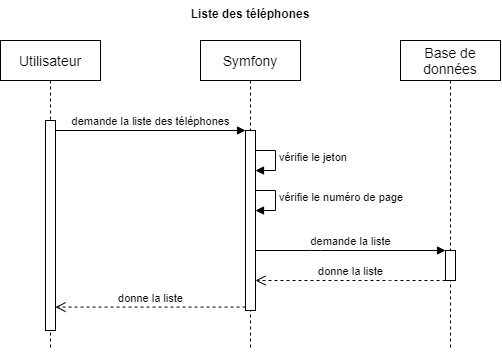

The diagram above was exported from draw.io. Its source (the exported page's mxGraphModel, read from the mxfile embedded in the PNG):
<mxGraphModel dx="802" dy="527" grid="1" gridSize="10" guides="1" tooltips="1" connect="1" arrows="1" fold="1" page="1" pageScale="1" pageWidth="1169" pageHeight="827" math="0" shadow="0">
  <root>
    <mxCell id="0" />
    <mxCell id="1" parent="0" />
    <mxCell id="_H1LuoF11MMQcwReehOu-19" value="vérifie le numéro de page" style="edgeStyle=orthogonalEdgeStyle;html=1;align=left;spacingLeft=2;endArrow=block;rounded=0;entryX=1;entryY=0;" edge="1" parent="1">
      <mxGeometry relative="1" as="geometry">
        <mxPoint x="330" y="230" as="sourcePoint" />
        <Array as="points">
          <mxPoint x="355" y="230" />
        </Array>
        <mxPoint x="335" y="250" as="targetPoint" />
      </mxGeometry>
    </mxCell>
    <mxCell id="_H1LuoF11MMQcwReehOu-16" value="vérifie le jeton" style="edgeStyle=orthogonalEdgeStyle;html=1;align=left;spacingLeft=2;endArrow=block;rounded=0;entryX=1;entryY=0;" edge="1" parent="1">
      <mxGeometry relative="1" as="geometry">
        <mxPoint x="330" y="190" as="sourcePoint" />
        <Array as="points">
          <mxPoint x="355" y="190" />
        </Array>
        <mxPoint x="335" y="210" as="targetPoint" />
      </mxGeometry>
    </mxCell>
    <mxCell id="_H1LuoF11MMQcwReehOu-1" value="&lt;font style=&quot;font-size: 14px&quot;&gt;Utilisateur&lt;/font&gt;" style="shape=umlLifeline;perimeter=lifelinePerimeter;whiteSpace=wrap;html=1;container=1;collapsible=0;recursiveResize=0;outlineConnect=0;" vertex="1" parent="1">
      <mxGeometry x="80" y="80" width="100" height="310" as="geometry" />
    </mxCell>
    <mxCell id="_H1LuoF11MMQcwReehOu-7" value="" style="html=1;points=[];perimeter=orthogonalPerimeter;" vertex="1" parent="_H1LuoF11MMQcwReehOu-1">
      <mxGeometry x="45" y="80" width="10" height="210" as="geometry" />
    </mxCell>
    <mxCell id="_H1LuoF11MMQcwReehOu-2" value="&lt;font style=&quot;font-size: 14px&quot;&gt;Symfony&lt;/font&gt;" style="shape=umlLifeline;perimeter=lifelinePerimeter;whiteSpace=wrap;html=1;container=1;collapsible=0;recursiveResize=0;outlineConnect=0;" vertex="1" parent="1">
      <mxGeometry x="280" y="80" width="100" height="310" as="geometry" />
    </mxCell>
    <mxCell id="_H1LuoF11MMQcwReehOu-4" value="" style="html=1;points=[];perimeter=orthogonalPerimeter;" vertex="1" parent="_H1LuoF11MMQcwReehOu-2">
      <mxGeometry x="45" y="90" width="10" height="180" as="geometry" />
    </mxCell>
    <mxCell id="_H1LuoF11MMQcwReehOu-3" value="&lt;span style=&quot;font-size: 14px&quot;&gt;Base de données&lt;/span&gt;" style="shape=umlLifeline;perimeter=lifelinePerimeter;whiteSpace=wrap;html=1;container=1;collapsible=0;recursiveResize=0;outlineConnect=0;" vertex="1" parent="1">
      <mxGeometry x="480" y="80" width="100" height="310" as="geometry" />
    </mxCell>
    <mxCell id="_H1LuoF11MMQcwReehOu-11" value="" style="html=1;points=[];perimeter=orthogonalPerimeter;" vertex="1" parent="_H1LuoF11MMQcwReehOu-3">
      <mxGeometry x="45" y="210" width="10" height="30" as="geometry" />
    </mxCell>
    <mxCell id="_H1LuoF11MMQcwReehOu-5" value="demande la liste des téléphones" style="html=1;verticalAlign=bottom;endArrow=block;entryX=0;entryY=0;" edge="1" target="_H1LuoF11MMQcwReehOu-4" parent="1" source="_H1LuoF11MMQcwReehOu-7">
      <mxGeometry relative="1" as="geometry">
        <mxPoint x="360" y="240" as="sourcePoint" />
      </mxGeometry>
    </mxCell>
    <mxCell id="_H1LuoF11MMQcwReehOu-6" value="donne la liste" style="html=1;verticalAlign=bottom;endArrow=open;dashed=1;endSize=8;exitX=0.008;exitY=0.981;exitDx=0;exitDy=0;exitPerimeter=0;" edge="1" source="_H1LuoF11MMQcwReehOu-4" parent="1" target="_H1LuoF11MMQcwReehOu-7">
      <mxGeometry relative="1" as="geometry">
        <mxPoint x="200" y="250" as="targetPoint" />
      </mxGeometry>
    </mxCell>
    <mxCell id="_H1LuoF11MMQcwReehOu-12" value="demande la liste" style="html=1;verticalAlign=bottom;endArrow=block;" edge="1" parent="1" target="_H1LuoF11MMQcwReehOu-11">
      <mxGeometry relative="1" as="geometry">
        <mxPoint x="335" y="290" as="sourcePoint" />
        <mxPoint x="520" y="300.0000000000001" as="targetPoint" />
        <Array as="points">
          <mxPoint x="400" y="290" />
        </Array>
      </mxGeometry>
    </mxCell>
    <mxCell id="_H1LuoF11MMQcwReehOu-13" value="donne la liste" style="html=1;verticalAlign=bottom;endArrow=open;dashed=1;endSize=8;" edge="1" parent="1" source="_H1LuoF11MMQcwReehOu-11">
      <mxGeometry relative="1" as="geometry">
        <mxPoint x="335" y="320" as="targetPoint" />
        <mxPoint x="495" y="327.9999999999999" as="sourcePoint" />
        <Array as="points">
          <mxPoint x="460" y="320" />
        </Array>
      </mxGeometry>
    </mxCell>
    <mxCell id="_H1LuoF11MMQcwReehOu-18" value="Liste des téléphones" style="text;align=center;fontStyle=1;verticalAlign=middle;spacingLeft=3;spacingRight=3;strokeColor=none;rotatable=0;points=[[0,0.5],[1,0.5]];portConstraint=eastwest;" vertex="1" parent="1">
      <mxGeometry x="80" y="40" width="500" height="26" as="geometry" />
    </mxCell>
  </root>
</mxGraphModel>